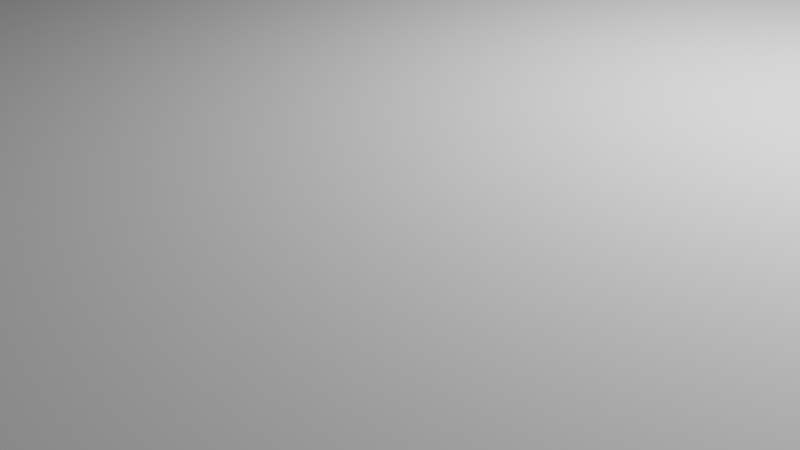 # Source: meganecruise.blend  (saved by Blender 2.82.7; exported with 4.5.12 LTS)
import bpy
from mathutils import Matrix  # noqa: F401  (used for matrix-valued properties, if any)

bpy.ops.wm.read_factory_settings(use_empty=True)
scene = bpy.context.scene
scene.name = 'Scene'

# ---- collections
col_collection = bpy.data.collections.new('Collection'); scene.collection.children.link(col_collection)

# ---- world
world_world = bpy.data.worlds.new('World'); scene.world = world_world
world_world.use_nodes = True; world_world.node_tree.nodes.clear()
_N = world_world.node_tree.nodes; _L = world_world.node_tree.links
n0 = _N.new('ShaderNodeOutputWorld'); n0.name = 'World Output'; n0.location = (300, 300)
n1 = _N.new('ShaderNodeBackground'); n1.name = 'Background'; n1.location = (10, 300)
n1.inputs[0].default_value = (0.05088, 0.05088, 0.05088, 1.0)
_L.new(n1.outputs[0], n0.inputs[0])
n0.is_active_output = True
world_world.color = (0.05088, 0.05088, 0.05088)
world_world.use_sun_shadow = False
world_world.sun_shadow_jitter_overblur = 0.0

# ---- cameras
cam_camera = bpy.data.cameras.new('Camera')
cam_camera.clip_end = 100.0
cam_camera.ortho_scale = 7.314

# ---- lights
light_light = bpy.data.lights.new('Light', 'POINT')
light_light.transmission_factor = 0.0
light_light.energy = 1000.0
light_light.shadow_soft_size = 0.1
light_light.shadow_maximum_resolution = 0.006
light_light.use_absolute_resolution = True

# ---- meshes
me_x = bpy.data.meshes.new('Куб')
me_x.from_pydata([(-10.46, -1.02, -13.49), (-10.46, -1.02, -11.49), (-9.056, 1.453, -17.13), (-9.056, 1.453, -15.13), (3.123, -1.245, -13.3), (3.123, -1.245, -11.3), (5.003, 1.125, -17.28), (5.003, 1.125, -15.28), (-8.979, 0.08313, 3.804), (-8.979, 0.08313, 5.804), (3.942, -0.1904, 3.518), (3.942, -0.1904, 5.518), (0.1476, 1.059, -17.21), (0.1476, 1.059, -15.21), (-2.26, -0.9865, -13.3), (-2.26, -0.9865, -11.3), (-2.936, -0.1294, 5.568), (-2.936, -0.1294, 3.568), (2.539, 1.019, -15.34), (0.91, -1.037, -13.3), (0.1425, -0.1534, 5.413), (2.539, 1.019, -17.34), (0.91, -1.037, -11.3), (0.1425, -0.1534, 3.413), (-2.933, 1.15, -17.17), (-6.212, -1.019, -11.3), (-6.109, -0.0261, 3.665), (-2.933, 1.15, -15.17), (-6.212, -1.019, -13.3), (-6.109, -0.0261, 5.665), (-9.018, 0.7681, 3.402), (4.473, 0.4673, 1.184), (-9.018, 0.7681, 1.402), (4.473, 0.4673, 3.184), (-1.394, 0.4647, 1.246), (-1.394, 0.4647, 3.246), (1.341, 0.433, 3.104), (1.341, 0.433, 1.104), (-4.521, 0.5619, 1.314), (-4.521, 0.5619, 3.314), (-9.037, 1.111, 2.201), (4.738, 0.7962, 0.01643), (-9.037, 1.111, 0.201), (4.738, 0.7962, 2.016), (-0.6234, 0.7617, 0.08557), (-0.6234, 0.7617, 2.086), (1.94, 0.7261, 1.949), (1.94, 0.7261, -0.05099), (-3.727, 0.856, 0.1379), (-3.727, 0.856, 2.138), (-9.047, 1.282, 0.3399), (4.871, 0.9606, -1.828), (-9.047, 1.282, -1.66), (4.871, 0.9606, 0.1723), (-0.2379, 0.9102, -1.755), (-0.2379, 0.9102, 0.2445), (2.239, 0.8727, 0.1111), (2.239, 0.8727, -1.889), (-3.33, 1.003, -1.71), (-3.33, 1.003, 0.2895), (-9.719, -0.4684, 1.311), (3.533, -0.7176, 3.259), (-9.719, -0.4684, 3.311), (3.533, -0.7176, 1.259), (-2.598, -0.5579, 3.284), (-2.598, -0.5579, 1.284), (0.5262, -0.5954, 3.206), (0.5262, -0.5954, 1.206), (-6.161, -0.5223, 1.332), (-6.161, -0.5223, 3.332), (-10.09, -0.7442, 0.06402), (3.328, -0.9812, 2.129), (-2.429, -0.7722, 2.142), (-2.429, -0.7722, 0.1421), (0.7181, -0.8164, 2.103), (0.7181, -0.8164, 0.1032), (-6.186, -0.7704, 0.1662), (-6.186, -0.7704, 2.166), (-10.09, -0.7442, 2.064), (3.328, -0.9812, 0.1294), (-10.27, -0.882, -0.5593), (3.225, -1.113, 1.565), (-2.344, -0.8793, 1.571), (-2.344, -0.8793, -0.429), (0.8141, -0.9268, 1.552), (0.8141, -0.9268, -0.4484), (-6.199, -0.8945, -0.4169), (-6.199, -0.8945, 1.583), (-10.27, -0.882, 1.441), (3.225, -1.113, -0.4353), (-9.052, 1.367, -5.015), (4.937, 1.043, -7.174), (-9.052, 1.367, -7.015), (4.937, 1.043, -5.174), (-0.04516, 0.9845, -7.1), (-0.04516, 0.9845, -5.1), (2.389, 0.946, -5.232), (2.389, 0.946, -7.232), (-3.131, 1.076, -7.059), (-3.131, 1.076, -5.059), (-10.37, -0.951, -6.192), (3.174, -1.179, -4.038), (-2.302, -0.9329, -4.035), (-2.302, -0.9329, -6.035), (0.862, -0.9821, -4.045), (0.862, -0.9821, -6.045), (-6.206, -0.9565, -6.029), (-6.206, -0.9565, -4.029), (-10.37, -0.951, -4.192), (3.174, -1.179, -6.038), (3.771, 1.072, -15.31), (2.017, -1.141, -13.3), (2.042, -0.1719, 5.465), (3.771, 1.072, -17.31), (2.017, -1.141, -11.3), (2.042, -0.1719, 3.465), (2.907, 0.4501, 3.144), (2.907, 0.4501, 1.144), (3.339, 0.7612, -0.01728), (3.339, 0.7612, 1.983), (3.555, 0.9167, 0.1417), (3.555, 0.9167, -1.858), (2.029, -0.6565, 3.233), (2.029, -0.6565, 1.233), (2.023, -0.8988, 2.116), (2.023, -0.8988, 0.1163), (2.02, -1.02, 1.558), (2.02, -1.02, -0.4418), (3.663, 0.9944, -7.203), (3.663, 0.9944, -5.203), (2.018, -1.08, -4.042), (2.018, -1.08, -6.042), (1.343, 1.039, -17.27), (-0.6748, -1.012, -11.3), (-1.397, -0.1414, 3.491), (1.343, 1.039, -15.27), (-0.6748, -1.012, -13.3), (-1.397, -0.1414, 5.491), (-0.02691, 0.4488, 1.175), (-0.02691, 0.4488, 3.175), (0.6581, 0.7439, 2.017), (0.6581, 0.7439, 0.01729), (1.001, 0.8915, -1.822), (1.001, 0.8915, 0.1778), (-1.036, -0.5767, 1.245), (-1.036, -0.5767, 3.245), (-0.8553, -0.7943, 0.1226), (-0.8553, -0.7943, 2.123), (-0.7651, -0.9031, -0.4387), (-0.7651, -0.9031, 1.561), (1.172, 0.9653, -5.166), (1.172, 0.9653, -7.166), (-0.7199, -0.9575, -6.04), (-0.7199, -0.9575, -4.04), (-5.995, 1.302, -17.15), (-8.335, -1.019, -11.39), (-7.544, 0.02851, 3.734), (-5.995, 1.302, -15.15), (-8.335, -1.019, -13.39), (-7.544, 0.02851, 5.734), (-6.769, 0.665, 1.358), (-6.769, 0.665, 3.358), (-6.382, 0.9833, 2.169), (-6.382, 0.9833, 0.1695), (-6.188, 1.142, -1.685), (-6.188, 1.142, 0.3147), (-7.94, -0.4954, 1.322), (-7.94, -0.4954, 3.322), (-8.137, -0.7573, 0.1151), (-8.137, -0.7573, 2.115), (-8.236, -0.8882, -0.4881), (-8.236, -0.8882, 1.512), (-6.091, 1.222, -5.037), (-6.091, 1.222, -7.037), (-8.286, -0.9537, -6.11), (-8.286, -0.9537, -4.11), (-7.526, 1.377, -17.14), (-9.397, -1.02, -11.44), (-8.262, 0.05582, 3.769), (-7.894, 0.7166, 1.38), (-7.71, 1.047, 0.1853), (-7.618, 1.212, -1.673), (-8.829, -0.4819, 1.316), (-9.113, -0.7507, 0.08957), (-9.255, -0.8851, -0.5237), (-7.572, 1.295, -7.026), (-9.326, -0.9524, -6.151), (-7.526, 1.377, -15.14), (-9.397, -1.02, -13.44), (-8.262, 0.05582, 5.769), (-7.894, 0.7166, 3.38), (-7.71, 1.047, 2.185), (-7.618, 1.212, 0.3273), (-8.829, -0.4819, 3.316), (-9.113, -0.7507, 2.09), (-9.255, -0.8851, 1.476), (-7.572, 1.295, -5.026), (-9.326, -0.9524, -4.151), (4.387, 1.099, -15.3), (2.57, -1.193, -13.3), (2.992, -0.1812, 5.491), (3.69, 0.4587, 3.164), (4.039, 0.7787, 2.0), (4.213, 0.9387, 0.157), (2.781, -0.6871, 3.246), (2.675, -0.94, 2.123), (2.623, -1.066, 1.561), (4.3, 1.019, -5.188), (2.596, -1.13, -4.04), (4.387, 1.099, -17.3), (2.57, -1.193, -11.3), (2.992, -0.1812, 3.491), (3.69, 0.4587, 1.164), (4.039, 0.7787, -0.0004257), (4.213, 0.9387, -1.843), (2.781, -0.6871, 1.246), (2.675, -0.94, 0.1229), (2.623, -1.066, -0.4386), (4.3, 1.019, -7.188), (2.596, -1.13, -6.04), (-8.291, 1.415, -17.14), (-9.928, -1.02, -11.46), (-8.62, 0.06947, 3.787), (-8.456, 0.7423, 1.391), (-8.373, 1.079, 0.1932), (-8.332, 1.247, -1.666), (-9.274, -0.4751, 1.313), (-9.601, -0.7474, 0.0768), (-9.764, -0.8836, -0.5415), (-8.312, 1.331, -7.02), (-9.846, -0.9517, -6.171), (-8.291, 1.415, -15.14), (-9.928, -1.02, -13.46), (-8.62, 0.06947, 5.787), (-8.456, 0.7423, 3.391), (-8.373, 1.079, 2.193), (-8.332, 1.247, 0.3336), (-9.274, -0.4751, 3.313), (-9.601, -0.7474, 2.077), (-9.764, -0.8836, 1.458), (-8.312, 1.331, -5.02), (-9.846, -0.9517, -4.171)], [], [(92, 90, 3, 2), (209, 198, 7, 6), (109, 101, 5, 4), (232, 221, 1, 0), (219, 109, 4, 199), (241, 108, 1, 221), (234, 30, 9, 233), (212, 31, 10, 211), (31, 33, 11, 10), (60, 62, 9, 8), (38, 34, 17, 26), (139, 35, 16, 137), (153, 102, 15, 133), (106, 103, 14, 28), (136, 133, 15, 14), (24, 27, 13, 12), (111, 114, 22, 19), (130, 104, 22, 114), (116, 36, 20, 112), (138, 37, 23, 134), (152, 105, 19, 136), (132, 135, 18, 21), (154, 157, 27, 24), (174, 106, 28, 158), (160, 38, 26, 156), (35, 39, 29, 16), (102, 107, 25, 15), (14, 15, 25, 28), (45, 49, 39, 35), (163, 48, 38, 160), (141, 47, 37, 138), (119, 46, 36, 116), (140, 45, 35, 139), (48, 44, 34, 38), (41, 43, 33, 31), (213, 41, 31, 212), (235, 40, 30, 234), (8, 9, 30, 32), (236, 50, 40, 235), (214, 51, 41, 213), (51, 53, 43, 41), (58, 54, 44, 48), (143, 55, 45, 140), (120, 56, 46, 119), (142, 57, 47, 141), (164, 58, 48, 163), (55, 59, 49, 45), (32, 30, 40, 42), (95, 99, 59, 55), (173, 98, 58, 164), (151, 97, 57, 142), (129, 96, 56, 120), (150, 95, 55, 143), (98, 94, 54, 58), (91, 93, 53, 51), (218, 91, 51, 214), (240, 90, 50, 236), (42, 40, 50, 52), (16, 29, 69, 64), (156, 26, 68, 166), (134, 23, 67, 144), (112, 20, 66, 122), (26, 17, 65, 68), (137, 16, 64, 145), (70, 78, 62, 60), (233, 9, 62, 237), (211, 10, 63, 215), (10, 11, 61, 63), (80, 88, 78, 70), (64, 69, 77, 72), (166, 68, 76, 168), (144, 67, 75, 146), (122, 66, 74, 124), (68, 65, 73, 76), (145, 64, 72, 147), (237, 62, 78, 238), (215, 63, 79, 216), (63, 61, 71, 79), (100, 108, 88, 80), (72, 77, 87, 82), (168, 76, 86, 170), (146, 75, 85, 148), (124, 74, 84, 126), (76, 73, 83, 86), (147, 72, 82, 149), (238, 78, 88, 239), (216, 79, 89, 217), (79, 71, 81, 89), (231, 3, 90, 240), (209, 6, 91, 218), (6, 7, 93, 91), (24, 12, 94, 98), (135, 13, 95, 150), (110, 18, 96, 129), (132, 21, 97, 151), (154, 24, 98, 173), (13, 27, 99, 95), (52, 50, 90, 92), (0, 1, 108, 100), (82, 87, 107, 102), (170, 86, 106, 174), (148, 85, 105, 152), (126, 84, 104, 130), (86, 83, 103, 106), (149, 82, 102, 153), (239, 88, 108, 241), (217, 89, 109, 219), (89, 81, 101, 109), (85, 127, 131, 105), (206, 126, 130, 208), (198, 110, 129, 207), (21, 113, 128, 97), (75, 125, 127, 85), (205, 124, 126, 206), (67, 123, 125, 75), (204, 122, 124, 205), (23, 115, 123, 67), (200, 112, 122, 204), (97, 128, 121, 57), (207, 129, 120, 203), (203, 120, 119, 202), (57, 121, 118, 47), (47, 118, 117, 37), (202, 119, 116, 201), (201, 116, 112, 200), (208, 130, 114, 210), (199, 210, 114, 111), (37, 117, 115, 23), (105, 131, 111, 19), (21, 18, 110, 113), (84, 149, 153, 104), (83, 148, 152, 103), (12, 132, 151, 94), (18, 135, 150, 96), (74, 147, 149, 84), (73, 146, 148, 83), (66, 145, 147, 74), (65, 144, 146, 73), (20, 137, 145, 66), (17, 134, 144, 65), (96, 150, 143, 56), (94, 151, 142, 54), (54, 142, 141, 44), (56, 143, 140, 46), (46, 140, 139, 36), (44, 141, 138, 34), (12, 13, 135, 132), (103, 152, 136, 14), (34, 138, 134, 17), (19, 22, 133, 136), (104, 153, 133, 22), (36, 139, 137, 20), (87, 171, 175, 107), (184, 170, 174, 186), (176, 154, 173, 185), (27, 157, 172, 99), (77, 169, 171, 87), (183, 168, 170, 184), (69, 167, 169, 77), (182, 166, 168, 183), (29, 159, 167, 69), (178, 156, 166, 182), (99, 172, 165, 59), (185, 173, 164, 181), (181, 164, 163, 180), (59, 165, 162, 49), (49, 162, 161, 39), (180, 163, 160, 179), (179, 160, 156, 178), (186, 174, 158, 188), (176, 187, 157, 154), (39, 161, 159, 29), (107, 175, 155, 25), (28, 25, 155, 158), (220, 231, 187, 176), (230, 186, 188, 232), (223, 179, 178, 222), (224, 180, 179, 223), (225, 181, 180, 224), (229, 185, 181, 225), (222, 178, 182, 226), (226, 182, 183, 227), (227, 183, 184, 228), (220, 176, 185, 229), (228, 184, 186, 230), (171, 195, 197, 175), (157, 187, 196, 172), (169, 194, 195, 171), (167, 193, 194, 169), (159, 189, 193, 167), (172, 196, 192, 165), (165, 192, 191, 162), (162, 191, 190, 161), (161, 190, 189, 159), (175, 197, 177, 155), (158, 155, 177, 188), (4, 5, 210, 199), (101, 208, 210, 5), (33, 201, 200, 11), (43, 202, 201, 33), (53, 203, 202, 43), (93, 207, 203, 53), (11, 200, 204, 61), (61, 204, 205, 71), (71, 205, 206, 81), (7, 198, 207, 93), (81, 206, 208, 101), (127, 217, 219, 131), (113, 209, 218, 128), (125, 216, 217, 127), (123, 215, 216, 125), (115, 211, 215, 123), (128, 218, 214, 121), (121, 214, 213, 118), (118, 213, 212, 117), (117, 212, 211, 115), (131, 219, 199, 111), (113, 110, 198, 209), (80, 228, 230, 100), (2, 220, 229, 92), (70, 227, 228, 80), (60, 226, 227, 70), (8, 222, 226, 60), (92, 229, 225, 52), (52, 225, 224, 42), (42, 224, 223, 32), (32, 223, 222, 8), (100, 230, 232, 0), (2, 3, 231, 220), (195, 239, 241, 197), (187, 231, 240, 196), (194, 238, 239, 195), (193, 237, 238, 194), (189, 233, 237, 193), (196, 240, 236, 192), (192, 236, 235, 191), (191, 235, 234, 190), (190, 234, 233, 189), (197, 241, 221, 177), (188, 177, 221, 232)])
_uv = me_x.uv_layers.new(name='UVКарта')
_uv.uv.foreach_set('vector', [0.375, 0.2422, 0.625, 0.2422, 0.625, 0.25, 0.375, 0.25, 0.375, 0.4844, 0.625, 0.4844, 0.625, 0.5, 0.375, 0.5, 0.375, 0.7422, 0.625, 0.7422, 0.625, 0.75, 0.375, 0.75, 0.375, 0.9922, 0.625, 0.9922, 0.625, 1.0, 0.375, 1.0, 0.3594, 0.7422, 0.375, 0.7422, 0.375, 0.75, 0.3594, 0.75, 0.8672, 0.7422, 0.875, 0.7422, 0.875, 0.75, 0.8672, 0.75, 0.8672, 0.5625, 0.875, 0.5625, 0.875, 0.625, 0.8672, 0.625, 0.3594, 0.5625, 0.375, 0.5625, 0.375, 0.625, 0.3594, 0.625, 0.375, 0.5625, 0.625, 0.5625, 0.625, 0.625, 0.375, 0.625, 0.375, 0.0625, 0.625, 0.0625, 0.625, 0.125, 0.375, 0.125, 0.1875, 0.5625, 0.25, 0.5625, 0.25, 0.625, 0.1875, 0.625, 0.7188, 0.5625, 0.75, 0.5625, 0.75, 0.625, 0.7187, 0.625, 0.7187, 0.7422, 0.75, 0.7422, 0.75, 0.75, 0.7188, 0.75, 0.1875, 0.7422, 0.25, 0.7422, 0.25, 0.75, 0.1875, 0.75, 0.375, 0.8438, 0.625, 0.8438, 0.625, 0.875, 0.375, 0.875, 0.375, 0.3125, 0.625, 0.3125, 0.625, 0.375, 0.375, 0.375, 0.375, 0.7812, 0.625, 0.7812, 0.625, 0.8125, 0.375, 0.8125, 0.6562, 0.7422, 0.6875, 0.7422, 0.6875, 0.75, 0.6562, 0.75, 0.6562, 0.5625, 0.6875, 0.5625, 0.6875, 0.625, 0.6562, 0.625, 0.2812, 0.5625, 0.3125, 0.5625, 0.3125, 0.625, 0.2812, 0.625, 0.2812, 0.7422, 0.3125, 0.7422, 0.3125, 0.75, 0.2812, 0.75, 0.375, 0.4062, 0.625, 0.4062, 0.625, 0.4375, 0.375, 0.4375, 0.375, 0.2812, 0.625, 0.2812, 0.625, 0.3125, 0.375, 0.3125, 0.1562, 0.7422, 0.1875, 0.7422, 0.1875, 0.75, 0.1562, 0.75, 0.1562, 0.5625, 0.1875, 0.5625, 0.1875, 0.625, 0.1562, 0.625, 0.75, 0.5625, 0.8125, 0.5625, 0.8125, 0.625, 0.75, 0.625, 0.75, 0.7422, 0.8125, 0.7422, 0.8125, 0.75, 0.75, 0.75, 0.375, 0.875, 0.625, 0.875, 0.625, 0.9375, 0.375, 0.9375, 0.75, 0.5312, 0.8125, 0.5312, 0.8125, 0.5625, 0.75, 0.5625, 0.1562, 0.5312, 0.1875, 0.5312, 0.1875, 0.5625, 0.1562, 0.5625, 0.2812, 0.5312, 0.3125, 0.5312, 0.3125, 0.5625, 0.2812, 0.5625, 0.6562, 0.5312, 0.6875, 0.5312, 0.6875, 0.5625, 0.6562, 0.5625, 0.7188, 0.5312, 0.75, 0.5312, 0.75, 0.5625, 0.7188, 0.5625, 0.1875, 0.5312, 0.25, 0.5313, 0.25, 0.5625, 0.1875, 0.5625, 0.375, 0.5312, 0.625, 0.5312, 0.625, 0.5625, 0.375, 0.5625, 0.3594, 0.5312, 0.375, 0.5312, 0.375, 0.5625, 0.3594, 0.5625, 0.8672, 0.5312, 0.875, 0.5312, 0.875, 0.5625, 0.8672, 0.5625, 0.375, 0.125, 0.625, 0.125, 0.625, 0.1875, 0.375, 0.1875, 0.8672, 0.5156, 0.875, 0.5156, 0.875, 0.5312, 0.8672, 0.5312, 0.3594, 0.5156, 0.375, 0.5156, 0.375, 0.5312, 0.3594, 0.5312, 0.375, 0.5156, 0.625, 0.5156, 0.625, 0.5312, 0.375, 0.5312, 0.1875, 0.5156, 0.25, 0.5156, 0.25, 0.5313, 0.1875, 0.5312, 0.7188, 0.5156, 0.75, 0.5156, 0.75, 0.5312, 0.7188, 0.5312, 0.6562, 0.5156, 0.6875, 0.5156, 0.6875, 0.5312, 0.6562, 0.5312, 0.2812, 0.5156, 0.3125, 0.5156, 0.3125, 0.5312, 0.2812, 0.5312, 0.1562, 0.5156, 0.1875, 0.5156, 0.1875, 0.5312, 0.1562, 0.5312, 0.75, 0.5156, 0.8125, 0.5156, 0.8125, 0.5312, 0.75, 0.5312, 0.375, 0.1875, 0.625, 0.1875, 0.625, 0.2187, 0.375, 0.2187, 0.75, 0.5078, 0.8125, 0.5078, 0.8125, 0.5156, 0.75, 0.5156, 0.1563, 0.5078, 0.1875, 0.5078, 0.1875, 0.5156, 0.1562, 0.5156, 0.2812, 0.5078, 0.3125, 0.5078, 0.3125, 0.5156, 0.2812, 0.5156, 0.6562, 0.5078, 0.6875, 0.5078, 0.6875, 0.5156, 0.6562, 0.5156, 0.7187, 0.5078, 0.75, 0.5078, 0.75, 0.5156, 0.7188, 0.5156, 0.1875, 0.5078, 0.25, 0.5078, 0.25, 0.5156, 0.1875, 0.5156, 0.375, 0.5078, 0.625, 0.5078, 0.625, 0.5156, 0.375, 0.5156, 0.3594, 0.5078, 0.375, 0.5078, 0.375, 0.5156, 0.3594, 0.5156, 0.8672, 0.5078, 0.875, 0.5078, 0.875, 0.5156, 0.8672, 0.5156, 0.375, 0.2187, 0.625, 0.2187, 0.625, 0.2344, 0.375, 0.2344, 0.75, 0.625, 0.8125, 0.625, 0.8125, 0.6875, 0.75, 0.6875, 0.1562, 0.625, 0.1875, 0.625, 0.1875, 0.6875, 0.1562, 0.6875, 0.2812, 0.625, 0.3125, 0.625, 0.3125, 0.6875, 0.2812, 0.6875, 0.6562, 0.625, 0.6875, 0.625, 0.6875, 0.6875, 0.6562, 0.6875, 0.1875, 0.625, 0.25, 0.625, 0.25, 0.6875, 0.1875, 0.6875, 0.7187, 0.625, 0.75, 0.625, 0.75, 0.6875, 0.7188, 0.6875, 0.375, 0.03125, 0.625, 0.03125, 0.625, 0.0625, 0.375, 0.0625, 0.8672, 0.625, 0.875, 0.625, 0.875, 0.6875, 0.8672, 0.6875, 0.3594, 0.625, 0.375, 0.625, 0.375, 0.6875, 0.3594, 0.6875, 0.375, 0.625, 0.625, 0.625, 0.625, 0.6875, 0.375, 0.6875, 0.375, 0.01562, 0.625, 0.01562, 0.625, 0.03125, 0.375, 0.03125, 0.75, 0.6875, 0.8125, 0.6875, 0.8125, 0.7188, 0.75, 0.7188, 0.1562, 0.6875, 0.1875, 0.6875, 0.1875, 0.7188, 0.1562, 0.7188, 0.2812, 0.6875, 0.3125, 0.6875, 0.3125, 0.7188, 0.2812, 0.7188, 0.6562, 0.6875, 0.6875, 0.6875, 0.6875, 0.7188, 0.6563, 0.7188, 0.1875, 0.6875, 0.25, 0.6875, 0.25, 0.7188, 0.1875, 0.7188, 0.7188, 0.6875, 0.75, 0.6875, 0.75, 0.7188, 0.7188, 0.7188, 0.8672, 0.6875, 0.875, 0.6875, 0.875, 0.7188, 0.8672, 0.7187, 0.3594, 0.6875, 0.375, 0.6875, 0.375, 0.7188, 0.3594, 0.7187, 0.375, 0.6875, 0.625, 0.6875, 0.625, 0.7188, 0.375, 0.7188, 0.375, 0.007812, 0.625, 0.007812, 0.625, 0.01562, 0.375, 0.01562, 0.75, 0.7188, 0.8125, 0.7188, 0.8125, 0.7344, 0.75, 0.7344, 0.1562, 0.7188, 0.1875, 0.7188, 0.1875, 0.7344, 0.1562, 0.7344, 0.2812, 0.7188, 0.3125, 0.7188, 0.3125, 0.7344, 0.2812, 0.7344, 0.6563, 0.7188, 0.6875, 0.7188, 0.6875, 0.7344, 0.6562, 0.7344, 0.1875, 0.7188, 0.25, 0.7188, 0.25, 0.7344, 0.1875, 0.7344, 0.7188, 0.7188, 0.75, 0.7188, 0.75, 0.7344, 0.7188, 0.7344, 0.8672, 0.7187, 0.875, 0.7188, 0.875, 0.7344, 0.8672, 0.7344, 0.3594, 0.7187, 0.375, 0.7188, 0.375, 0.7344, 0.3594, 0.7344, 0.375, 0.7188, 0.625, 0.7188, 0.625, 0.7344, 0.375, 0.7344, 0.8672, 0.5, 0.875, 0.5, 0.875, 0.5078, 0.8672, 0.5078, 0.3594, 0.5, 0.375, 0.5, 0.375, 0.5078, 0.3594, 0.5078, 0.375, 0.5, 0.625, 0.5, 0.625, 0.5078, 0.375, 0.5078, 0.1875, 0.5, 0.25, 0.5, 0.25, 0.5078, 0.1875, 0.5078, 0.7188, 0.5, 0.75, 0.5, 0.75, 0.5078, 0.7187, 0.5078, 0.6562, 0.5, 0.6875, 0.5, 0.6875, 0.5078, 0.6562, 0.5078, 0.2812, 0.5, 0.3125, 0.5, 0.3125, 0.5078, 0.2812, 0.5078, 0.1562, 0.5, 0.1875, 0.5, 0.1875, 0.5078, 0.1563, 0.5078, 0.75, 0.5, 0.8125, 0.5, 0.8125, 0.5078, 0.75, 0.5078, 0.375, 0.2344, 0.625, 0.2344, 0.625, 0.2422, 0.375, 0.2422, 0.375, 0.0, 0.625, 0.0, 0.625, 0.007812, 0.375, 0.007812, 0.75, 0.7344, 0.8125, 0.7344, 0.8125, 0.7422, 0.75, 0.7422, 0.1562, 0.7344, 0.1875, 0.7344, 0.1875, 0.7422, 0.1562, 0.7422, 0.2812, 0.7344, 0.3125, 0.7344, 0.3125, 0.7422, 0.2812, 0.7422, 0.6562, 0.7344, 0.6875, 0.7344, 0.6875, 0.7422, 0.6562, 0.7422, 0.1875, 0.7344, 0.25, 0.7344, 0.25, 0.7422, 0.1875, 0.7422, 0.7188, 0.7344, 0.75, 0.7344, 0.75, 0.7422, 0.7187, 0.7422, 0.8672, 0.7344, 0.875, 0.7344, 0.875, 0.7422, 0.8672, 0.7422, 0.3594, 0.7344, 0.375, 0.7344, 0.375, 0.7422, 0.3594, 0.7422, 0.375, 0.7344, 0.625, 0.7344, 0.625, 0.7422, 0.375, 0.7422, 0.3125, 0.7344, 0.3438, 0.7344, 0.3438, 0.7422, 0.3125, 0.7422, 0.6406, 0.7344, 0.6562, 0.7344, 0.6562, 0.7422, 0.6406, 0.7422, 0.6406, 0.5, 0.6562, 0.5, 0.6562, 0.5078, 0.6406, 0.5078, 0.3125, 0.5, 0.3438, 0.5, 0.3438, 0.5078, 0.3125, 0.5078, 0.3125, 0.7188, 0.3438, 0.7188, 0.3438, 0.7344, 0.3125, 0.7344, 0.6406, 0.7188, 0.6563, 0.7188, 0.6562, 0.7344, 0.6406, 0.7344, 0.3125, 0.6875, 0.3437, 0.6875, 0.3438, 0.7188, 0.3125, 0.7188, 0.6406, 0.6875, 0.6562, 0.6875, 0.6563, 0.7188, 0.6406, 0.7188, 0.3125, 0.625, 0.3437, 0.625, 0.3437, 0.6875, 0.3125, 0.6875, 0.6406, 0.625, 0.6562, 0.625, 0.6562, 0.6875, 0.6406, 0.6875, 0.3125, 0.5078, 0.3438, 0.5078, 0.3438, 0.5156, 0.3125, 0.5156, 0.6406, 0.5078, 0.6562, 0.5078, 0.6562, 0.5156, 0.6406, 0.5156, 0.6406, 0.5156, 0.6562, 0.5156, 0.6562, 0.5312, 0.6406, 0.5312, 0.3125, 0.5156, 0.3438, 0.5156, 0.3438, 0.5312, 0.3125, 0.5312, 0.3125, 0.5312, 0.3438, 0.5312, 0.3438, 0.5625, 0.3125, 0.5625, 0.6406, 0.5312, 0.6562, 0.5312, 0.6562, 0.5625, 0.6406, 0.5625, 0.6406, 0.5625, 0.6562, 0.5625, 0.6562, 0.625, 0.6406, 0.625, 0.6406, 0.7422, 0.6562, 0.7422, 0.6562, 0.75, 0.6406, 0.75, 0.375, 0.7656, 0.625, 0.7656, 0.625, 0.7812, 0.375, 0.7812, 0.3125, 0.5625, 0.3438, 0.5625, 0.3437, 0.625, 0.3125, 0.625, 0.3125, 0.7422, 0.3438, 0.7422, 0.3438, 0.75, 0.3125, 0.75, 0.375, 0.4375, 0.625, 0.4375, 0.625, 0.4688, 0.375, 0.4688, 0.6875, 0.7344, 0.7188, 0.7344, 0.7187, 0.7422, 0.6875, 0.7422, 0.25, 0.7344, 0.2812, 0.7344, 0.2812, 0.7422, 0.25, 0.7422, 0.25, 0.5, 0.2812, 0.5, 0.2812, 0.5078, 0.25, 0.5078, 0.6875, 0.5, 0.7188, 0.5, 0.7187, 0.5078, 0.6875, 0.5078, 0.6875, 0.7188, 0.7188, 0.7188, 0.7188, 0.7344, 0.6875, 0.7344, 0.25, 0.7188, 0.2812, 0.7188, 0.2812, 0.7344, 0.25, 0.7344, 0.6875, 0.6875, 0.7188, 0.6875, 0.7188, 0.7188, 0.6875, 0.7188, 0.25, 0.6875, 0.2812, 0.6875, 0.2812, 0.7188, 0.25, 0.7188, 0.6875, 0.625, 0.7187, 0.625, 0.7188, 0.6875, 0.6875, 0.6875, 0.25, 0.625, 0.2812, 0.625, 0.2812, 0.6875, 0.25, 0.6875, 0.6875, 0.5078, 0.7187, 0.5078, 0.7188, 0.5156, 0.6875, 0.5156, 0.25, 0.5078, 0.2812, 0.5078, 0.2812, 0.5156, 0.25, 0.5156, 0.25, 0.5156, 0.2812, 0.5156, 0.2812, 0.5312, 0.25, 0.5313, 0.6875, 0.5156, 0.7188, 0.5156, 0.7188, 0.5312, 0.6875, 0.5312, 0.6875, 0.5312, 0.7188, 0.5312, 0.7188, 0.5625, 0.6875, 0.5625, 0.25, 0.5313, 0.2812, 0.5312, 0.2812, 0.5625, 0.25, 0.5625, 0.375, 0.375, 0.625, 0.375, 0.625, 0.4062, 0.375, 0.4062, 0.25, 0.7422, 0.2812, 0.7422, 0.2812, 0.75, 0.25, 0.75, 0.25, 0.5625, 0.2812, 0.5625, 0.2812, 0.625, 0.25, 0.625, 0.375, 0.8125, 0.625, 0.8125, 0.625, 0.8438, 0.375, 0.8438, 0.6875, 0.7422, 0.7187, 0.7422, 0.7188, 0.75, 0.6875, 0.75, 0.6875, 0.5625, 0.7188, 0.5625, 0.7187, 0.625, 0.6875, 0.625, 0.8125, 0.7344, 0.8438, 0.7344, 0.8437, 0.7422, 0.8125, 0.7422, 0.1406, 0.7344, 0.1562, 0.7344, 0.1562, 0.7422, 0.1406, 0.7422, 0.1406, 0.5, 0.1562, 0.5, 0.1563, 0.5078, 0.1406, 0.5078, 0.8125, 0.5, 0.8438, 0.5, 0.8437, 0.5078, 0.8125, 0.5078, 0.8125, 0.7188, 0.8438, 0.7188, 0.8438, 0.7344, 0.8125, 0.7344, 0.1406, 0.7187, 0.1562, 0.7188, 0.1562, 0.7344, 0.1406, 0.7344, 0.8125, 0.6875, 0.8437, 0.6875, 0.8438, 0.7188, 0.8125, 0.7188, 0.1406, 0.6875, 0.1562, 0.6875, 0.1562, 0.7188, 0.1406, 0.7187, 0.8125, 0.625, 0.8438, 0.625, 0.8437, 0.6875, 0.8125, 0.6875, 0.1406, 0.625, 0.1562, 0.625, 0.1562, 0.6875, 0.1406, 0.6875, 0.8125, 0.5078, 0.8437, 0.5078, 0.8438, 0.5156, 0.8125, 0.5156, 0.1406, 0.5078, 0.1563, 0.5078, 0.1562, 0.5156, 0.1406, 0.5156, 0.1406, 0.5156, 0.1562, 0.5156, 0.1562, 0.5312, 0.1406, 0.5313, 0.8125, 0.5156, 0.8438, 0.5156, 0.8437, 0.5312, 0.8125, 0.5312, 0.8125, 0.5312, 0.8437, 0.5312, 0.8438, 0.5625, 0.8125, 0.5625, 0.1406, 0.5313, 0.1562, 0.5312, 0.1562, 0.5625, 0.1406, 0.5625, 0.1406, 0.5625, 0.1562, 0.5625, 0.1562, 0.625, 0.1406, 0.625, 0.1406, 0.7422, 0.1562, 0.7422, 0.1562, 0.75, 0.1406, 0.75, 0.375, 0.2656, 0.625, 0.2656, 0.625, 0.2812, 0.375, 0.2812, 0.8125, 0.5625, 0.8438, 0.5625, 0.8438, 0.625, 0.8125, 0.625, 0.8125, 0.7422, 0.8437, 0.7422, 0.8438, 0.75, 0.8125, 0.75, 0.375, 0.9375, 0.625, 0.9375, 0.625, 0.9688, 0.375, 0.9688, 0.375, 0.2578, 0.625, 0.2578, 0.625, 0.2656, 0.375, 0.2656, 0.1328, 0.7422, 0.1406, 0.7422, 0.1406, 0.75, 0.1328, 0.75, 0.1328, 0.5625, 0.1406, 0.5625, 0.1406, 0.625, 0.1328, 0.625, 0.1328, 0.5312, 0.1406, 0.5313, 0.1406, 0.5625, 0.1328, 0.5625, 0.1328, 0.5156, 0.1406, 0.5156, 0.1406, 0.5313, 0.1328, 0.5312, 0.1328, 0.5078, 0.1406, 0.5078, 0.1406, 0.5156, 0.1328, 0.5156, 0.1328, 0.625, 0.1406, 0.625, 0.1406, 0.6875, 0.1328, 0.6875, 0.1328, 0.6875, 0.1406, 0.6875, 0.1406, 0.7187, 0.1328, 0.7188, 0.1328, 0.7188, 0.1406, 0.7187, 0.1406, 0.7344, 0.1328, 0.7344, 0.1328, 0.5, 0.1406, 0.5, 0.1406, 0.5078, 0.1328, 0.5078, 0.1328, 0.7344, 0.1406, 0.7344, 0.1406, 0.7422, 0.1328, 0.7422, 0.8438, 0.7344, 0.8594, 0.7344, 0.8594, 0.7422, 0.8437, 0.7422, 0.8438, 0.5, 0.8594, 0.5, 0.8594, 0.5078, 0.8437, 0.5078, 0.8438, 0.7188, 0.8594, 0.7187, 0.8594, 0.7344, 0.8438, 0.7344, 0.8437, 0.6875, 0.8594, 0.6875, 0.8594, 0.7187, 0.8438, 0.7188, 0.8438, 0.625, 0.8594, 0.625, 0.8594, 0.6875, 0.8437, 0.6875, 0.8437, 0.5078, 0.8594, 0.5078, 0.8594, 0.5156, 0.8438, 0.5156, 0.8438, 0.5156, 0.8594, 0.5156, 0.8594, 0.5312, 0.8437, 0.5312, 0.8437, 0.5312, 0.8594, 0.5312, 0.8594, 0.5625, 0.8438, 0.5625, 0.8438, 0.5625, 0.8594, 0.5625, 0.8594, 0.625, 0.8438, 0.625, 0.8437, 0.7422, 0.8594, 0.7422, 0.8594, 0.75, 0.8438, 0.75, 0.375, 0.9688, 0.625, 0.9688, 0.625, 0.9844, 0.375, 0.9844, 0.375, 0.75, 0.625, 0.75, 0.625, 0.7656, 0.375, 0.7656, 0.625, 0.7422, 0.6406, 0.7422, 0.6406, 0.75, 0.625, 0.75, 0.625, 0.5625, 0.6406, 0.5625, 0.6406, 0.625, 0.625, 0.625, 0.625, 0.5312, 0.6406, 0.5312, 0.6406, 0.5625, 0.625, 0.5625, 0.625, 0.5156, 0.6406, 0.5156, 0.6406, 0.5312, 0.625, 0.5312, 0.625, 0.5078, 0.6406, 0.5078, 0.6406, 0.5156, 0.625, 0.5156, 0.625, 0.625, 0.6406, 0.625, 0.6406, 0.6875, 0.625, 0.6875, 0.625, 0.6875, 0.6406, 0.6875, 0.6406, 0.7188, 0.625, 0.7188, 0.625, 0.7188, 0.6406, 0.7188, 0.6406, 0.7344, 0.625, 0.7344, 0.625, 0.5, 0.6406, 0.5, 0.6406, 0.5078, 0.625, 0.5078, 0.625, 0.7344, 0.6406, 0.7344, 0.6406, 0.7422, 0.625, 0.7422, 0.3438, 0.7344, 0.3594, 0.7344, 0.3594, 0.7422, 0.3438, 0.7422, 0.3438, 0.5, 0.3594, 0.5, 0.3594, 0.5078, 0.3438, 0.5078, 0.3438, 0.7188, 0.3594, 0.7187, 0.3594, 0.7344, 0.3438, 0.7344, 0.3437, 0.6875, 0.3594, 0.6875, 0.3594, 0.7187, 0.3438, 0.7188, 0.3437, 0.625, 0.3594, 0.625, 0.3594, 0.6875, 0.3437, 0.6875, 0.3438, 0.5078, 0.3594, 0.5078, 0.3594, 0.5156, 0.3438, 0.5156, 0.3438, 0.5156, 0.3594, 0.5156, 0.3594, 0.5312, 0.3438, 0.5312, 0.3438, 0.5312, 0.3594, 0.5312, 0.3594, 0.5625, 0.3438, 0.5625, 0.3438, 0.5625, 0.3594, 0.5625, 0.3594, 0.625, 0.3437, 0.625, 0.3438, 0.7422, 0.3594, 0.7422, 0.3594, 0.75, 0.3438, 0.75, 0.375, 0.4688, 0.625, 0.4688, 0.625, 0.4844, 0.375, 0.4844, 0.125, 0.7344, 0.1328, 0.7344, 0.1328, 0.7422, 0.125, 0.7422, 0.125, 0.5, 0.1328, 0.5, 0.1328, 0.5078, 0.125, 0.5078, 0.125, 0.7188, 0.1328, 0.7188, 0.1328, 0.7344, 0.125, 0.7344, 0.125, 0.6875, 0.1328, 0.6875, 0.1328, 0.7188, 0.125, 0.7188, 0.125, 0.625, 0.1328, 0.625, 0.1328, 0.6875, 0.125, 0.6875, 0.125, 0.5078, 0.1328, 0.5078, 0.1328, 0.5156, 0.125, 0.5156, 0.125, 0.5156, 0.1328, 0.5156, 0.1328, 0.5312, 0.125, 0.5312, 0.125, 0.5312, 0.1328, 0.5312, 0.1328, 0.5625, 0.125, 0.5625, 0.125, 0.5625, 0.1328, 0.5625, 0.1328, 0.625, 0.125, 0.625, 0.125, 0.7422, 0.1328, 0.7422, 0.1328, 0.75, 0.125, 0.75, 0.375, 0.25, 0.625, 0.25, 0.625, 0.2578, 0.375, 0.2578, 0.8594, 0.7344, 0.8672, 0.7344, 0.8672, 0.7422, 0.8594, 0.7422, 0.8594, 0.5, 0.8672, 0.5, 0.8672, 0.5078, 0.8594, 0.5078, 0.8594, 0.7187, 0.8672, 0.7187, 0.8672, 0.7344, 0.8594, 0.7344, 0.8594, 0.6875, 0.8672, 0.6875, 0.8672, 0.7187, 0.8594, 0.7187, 0.8594, 0.625, 0.8672, 0.625, 0.8672, 0.6875, 0.8594, 0.6875, 0.8594, 0.5078, 0.8672, 0.5078, 0.8672, 0.5156, 0.8594, 0.5156, 0.8594, 0.5156, 0.8672, 0.5156, 0.8672, 0.5312, 0.8594, 0.5312, 0.8594, 0.5312, 0.8672, 0.5312, 0.8672, 0.5625, 0.8594, 0.5625, 0.8594, 0.5625, 0.8672, 0.5625, 0.8672, 0.625, 0.8594, 0.625, 0.8594, 0.7422, 0.8672, 0.7422, 0.8672, 0.75, 0.8594, 0.75, 0.375, 0.9844, 0.625, 0.9844, 0.625, 0.9922, 0.375, 0.9922])
me_x.use_remesh_fix_poles = True
me_x.use_remesh_preserve_attributes = False
me_x.use_mirror_vertex_groups = False
me_x.update()
me_001 = bpy.data.meshes.new('Куб.001')
me_001.from_pydata([(-1.0, -1.0, -1.0), (-1.0, -1.0, 1.0), (-1.0, 1.0, -1.0), (-1.0, 1.0, 1.0), (1.0, -1.0, -1.0), (1.0, -1.0, 1.0), (1.0, 1.0, -1.0), (1.0, 1.0, 1.0)], [], [(0, 1, 3, 2), (2, 3, 7, 6), (6, 7, 5, 4), (4, 5, 1, 0), (2, 6, 4, 0), (7, 3, 1, 5)])
_uv = me_001.uv_layers.new(name='UVКарта')
_uv.uv.foreach_set('vector', [0.375, 0.0, 0.625, 0.0, 0.625, 0.25, 0.375, 0.25, 0.375, 0.25, 0.625, 0.25, 0.625, 0.5, 0.375, 0.5, 0.375, 0.5, 0.625, 0.5, 0.625, 0.75, 0.375, 0.75, 0.375, 0.75, 0.625, 0.75, 0.625, 1.0, 0.375, 1.0, 0.125, 0.5, 0.375, 0.5, 0.375, 0.75, 0.125, 0.75, 0.625, 0.5, 0.875, 0.5, 0.875, 0.75, 0.625, 0.75])
me_001.use_remesh_fix_poles = True
me_001.use_remesh_preserve_attributes = False
me_001.use_mirror_vertex_groups = False
me_001.update()
me_002 = bpy.data.meshes.new('Куб.002')
me_002.from_pydata([(-10.46, -1.02, -1.183), (-10.46, -1.02, 0.8173), (-9.056, 1.453, -1.0), (-9.056, 1.453, 1.0), (3.123, -1.245, -1.0), (3.123, -1.245, 1.0), (5.003, 1.125, -1.151), (5.003, 1.125, 0.8493), (-8.979, 0.08313, -0.7268), (-8.979, 0.08313, 1.273), (3.942, -0.1904, -1.013), (3.942, -0.1904, 0.9867), (0.1476, 1.059, -1.075), (0.1476, 1.059, 0.9247), (-2.26, -0.9865, -1.0), (-2.26, -0.9865, 1.0), (-2.936, -0.1294, 1.037), (-2.936, -0.1294, -0.9627), (2.539, 1.019, 0.7944), (0.91, -1.037, -1.0), (0.1425, -0.1534, 0.8818), (2.539, 1.019, -1.206), (0.91, -1.037, 1.0), (0.1425, -0.1534, -1.118), (-2.933, 1.15, -1.038), (-6.212, -1.019, 1.0), (-6.109, -0.0261, -0.8662), (-2.933, 1.15, 0.9623), (-6.212, -1.019, -1.0), (-6.109, -0.0261, 1.134)], [], [(8, 9, 3, 2), (21, 18, 7, 6), (10, 11, 5, 4), (28, 25, 1, 0), (23, 10, 4, 19), (29, 9, 1, 25), (27, 3, 9, 29), (21, 6, 10, 23), (6, 7, 11, 10), (0, 1, 9, 8), (24, 12, 17, 26), (18, 13, 16, 20), (20, 16, 15, 22), (26, 17, 14, 28), (19, 22, 15, 14), (24, 27, 13, 12), (4, 5, 22, 19), (11, 20, 22, 5), (7, 18, 20, 11), (12, 21, 23, 17), (17, 23, 19, 14), (12, 13, 18, 21), (2, 3, 27, 24), (8, 26, 28, 0), (2, 24, 26, 8), (13, 27, 29, 16), (16, 29, 25, 15), (14, 15, 25, 28)])
_uv = me_002.uv_layers.new(name='UVКарта')
_uv.uv.foreach_set('vector', [0.375, 0.125, 0.625, 0.125, 0.625, 0.25, 0.375, 0.25, 0.375, 0.4375, 0.625, 0.4375, 0.625, 0.5, 0.375, 0.5, 0.375, 0.625, 0.625, 0.625, 0.625, 0.75, 0.375, 0.75, 0.375, 0.9375, 0.625, 0.9375, 0.625, 1.0, 0.375, 1.0, 0.3125, 0.625, 0.375, 0.625, 0.375, 0.75, 0.3125, 0.75, 0.8125, 0.625, 0.875, 0.625, 0.875, 0.75, 0.8125, 0.75, 0.8125, 0.5, 0.875, 0.5, 0.875, 0.625, 0.8125, 0.625, 0.3125, 0.5, 0.375, 0.5, 0.375, 0.625, 0.3125, 0.625, 0.375, 0.5, 0.625, 0.5, 0.625, 0.625, 0.375, 0.625, 0.375, 0.0, 0.625, 0.0, 0.625, 0.125, 0.375, 0.125, 0.1875, 0.5, 0.25, 0.5, 0.25, 0.625, 0.1875, 0.625, 0.6875, 0.5, 0.75, 0.5, 0.75, 0.625, 0.6875, 0.625, 0.6875, 0.625, 0.75, 0.625, 0.75, 0.75, 0.6875, 0.75, 0.1875, 0.625, 0.25, 0.625, 0.25, 0.75, 0.1875, 0.75, 0.375, 0.8125, 0.625, 0.8125, 0.625, 0.875, 0.375, 0.875, 0.375, 0.3125, 0.625, 0.3125, 0.625, 0.375, 0.375, 0.375, 0.375, 0.75, 0.625, 0.75, 0.625, 0.8125, 0.375, 0.8125, 0.625, 0.625, 0.6875, 0.625, 0.6875, 0.75, 0.625, 0.75, 0.625, 0.5, 0.6875, 0.5, 0.6875, 0.625, 0.625, 0.625, 0.25, 0.5, 0.3125, 0.5, 0.3125, 0.625, 0.25, 0.625, 0.25, 0.625, 0.3125, 0.625, 0.3125, 0.75, 0.25, 0.75, 0.375, 0.375, 0.625, 0.375, 0.625, 0.4375, 0.375, 0.4375, 0.375, 0.25, 0.625, 0.25, 0.625, 0.3125, 0.375, 0.3125, 0.125, 0.625, 0.1875, 0.625, 0.1875, 0.75, 0.125, 0.75, 0.125, 0.5, 0.1875, 0.5, 0.1875, 0.625, 0.125, 0.625, 0.75, 0.5, 0.8125, 0.5, 0.8125, 0.625, 0.75, 0.625, 0.75, 0.625, 0.8125, 0.625, 0.8125, 0.75, 0.75, 0.75, 0.375, 0.875, 0.625, 0.875, 0.625, 0.9375, 0.375, 0.9375])
me_002.use_remesh_fix_poles = True
me_002.use_remesh_preserve_attributes = False
me_002.use_mirror_vertex_groups = False
me_002.update()

# ---- objects
ob_light = bpy.data.objects.new('Light', light_light)
ob_camera = bpy.data.objects.new('Camera', cam_camera)
ob_x = bpy.data.objects.new('Пустышка', None)
ob_x_1 = bpy.data.objects.new('Куб', me_x)
ob_001 = bpy.data.objects.new('Куб.001', me_001)
ob_002 = bpy.data.objects.new('Куб.002', me_002)

# ---- transforms, parenting, visibility, modifiers, constraints
ob_light.location = (4.076, 1.005, 5.904)
ob_light.rotation_euler = (0.6503, 0.05522, 1.866)
ob_light.lock_rotations_4d = False
ob_light.empty_display_type = 'ARROWS'
ob_light.color = (0.0, 0.0, 0.0, 0.0)
ob_light.lineart.crease_threshold = 0.0
ob_camera.location = (7.359, -6.926, 4.958)
ob_camera.rotation_euler = (1.109, 0.0, 0.8149)
ob_camera.lock_rotations_4d = False
ob_camera.empty_display_type = 'ARROWS'
ob_camera.color = (0.0, 0.0, 0.0, 0.0)
ob_camera.display_type = 'WIRE'
ob_camera.lineart.crease_threshold = 0.0
ob_x.location = (-30.71, 7.984, 0.0)
ob_x.scale = (40.14, 40.14, 1.0)
ob_x.empty_display_type = 'IMAGE'
ob_x.empty_display_size = 5.0
ob_x.lineart.crease_threshold = 0.0
ob_x_1.location = (0.0, 0.0, 0.0)
ob_x_1.scale = (3.39, 32.0, 0.3481)
ob_x_1.lineart.crease_threshold = 0.0
ob_001.location = (0.0, 0.0, 0.0)
ob_001.scale = (32.0, 32.0, 2.0)
ob_001.lineart.crease_threshold = 0.0
ob_002.location = (0.0, 0.0, 0.0)
ob_002.scale = (3.39, 32.0, 1.0)
ob_002.lineart.crease_threshold = 0.0

# ---- collection membership
col_collection.objects.link(ob_light)
col_collection.objects.link(ob_camera)
col_collection.objects.link(ob_x)
col_collection.objects.link(ob_x_1)
col_collection.objects.link(ob_001)
col_collection.objects.link(ob_002)

# ---- scene / render settings (as saved in the file)
scene.camera = ob_camera
scene.frame_start = 1; scene.frame_end = 250; scene.frame_set(1)
scene.render.engine = 'BLENDER_EEVEE_NEXT'
scene.cycles.use_denoising = False
scene.cycles.samples = 128
scene.cycles.sampling_pattern = 'TABULATED_SOBOL'
scene.cycles.use_adaptive_sampling = False
scene.cycles.use_light_tree = False
scene.view_settings.view_transform = 'Filmic'
bpy.context.view_layer.update()
